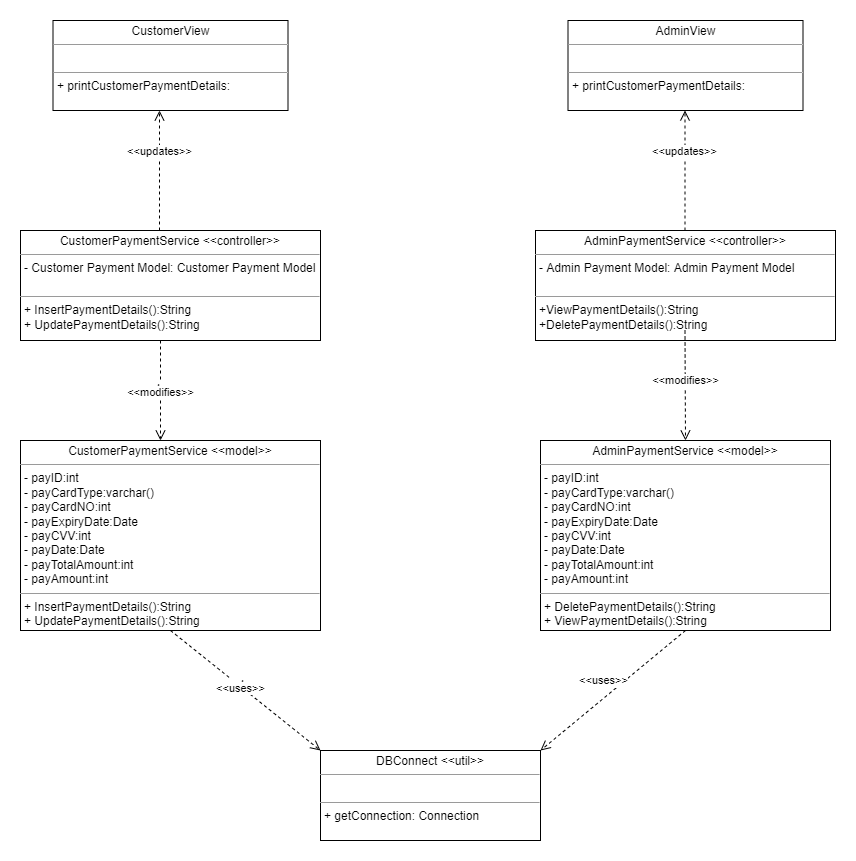

The diagram above was exported from draw.io. Its source (the exported page's mxGraphModel, read from the mxfile embedded in the PNG):
<mxGraphModel dx="1038" dy="1679" grid="1" gridSize="10" guides="1" tooltips="1" connect="1" arrows="1" fold="1" page="1" pageScale="1" pageWidth="850" pageHeight="1100" math="0" shadow="0">
  <root>
    <mxCell id="0" />
    <mxCell id="1" parent="0" />
    <mxCell id="_Wt6CzVcusXzvrGaifbf-3" value="&lt;p style=&quot;margin: 0px ; margin-top: 4px ; text-align: center&quot;&gt;CustomerPaymentService &amp;lt;&amp;lt;controller&amp;gt;&amp;gt;&lt;/p&gt;&lt;hr size=&quot;1&quot;&gt;&lt;p style=&quot;margin: 0px 0px 0px 4px&quot;&gt;- Customer Payment Model: Customer Payment Model&lt;/p&gt;&lt;p style=&quot;margin: 0px 0px 0px 4px&quot;&gt;&lt;br&gt;&lt;/p&gt;&lt;hr size=&quot;1&quot;&gt;&lt;p style=&quot;margin: 0px 0px 0px 4px&quot;&gt;+ InsertPaymentDetails():String&lt;/p&gt;&lt;p style=&quot;margin: 0px 0px 0px 4px&quot;&gt;+ UpdatePaymentDetails():String&lt;/p&gt;" style="verticalAlign=top;align=left;overflow=fill;fontSize=12;fontFamily=Helvetica;html=1;" parent="1" vertex="1">
      <mxGeometry x="80" y="160" width="300" height="110" as="geometry" />
    </mxCell>
    <mxCell id="_Wt6CzVcusXzvrGaifbf-4" value="&lt;p style=&quot;margin: 0px ; margin-top: 4px ; text-align: center&quot;&gt;AdminPaymentService &amp;lt;&amp;lt;controller&amp;gt;&amp;gt;&lt;/p&gt;&lt;hr size=&quot;1&quot;&gt;&lt;p style=&quot;margin: 0px 0px 0px 4px&quot;&gt;- Admin Payment Model: Admin Payment Model&lt;/p&gt;&lt;p style=&quot;margin: 0px 0px 0px 4px&quot;&gt;&lt;br&gt;&lt;/p&gt;&lt;hr size=&quot;1&quot;&gt;&lt;p style=&quot;margin: 0px 0px 0px 4px&quot;&gt;+ViewPaymentDetails():String&lt;/p&gt;&lt;p style=&quot;margin: 0px 0px 0px 4px&quot;&gt;+DeletePaymentDetails():String&lt;/p&gt;&lt;p style=&quot;margin: 0px 0px 0px 4px&quot;&gt;&lt;br&gt;&lt;/p&gt;" style="verticalAlign=top;align=left;overflow=fill;fontSize=12;fontFamily=Helvetica;html=1;" parent="1" vertex="1">
      <mxGeometry x="595" y="160" width="300" height="110" as="geometry" />
    </mxCell>
    <mxCell id="_Wt6CzVcusXzvrGaifbf-5" value="&lt;p style=&quot;margin: 0px ; margin-top: 4px ; text-align: center&quot;&gt;CustomerPaymentService &amp;lt;&amp;lt;model&amp;gt;&amp;gt;&lt;br&gt;&lt;/p&gt;&lt;hr size=&quot;1&quot;&gt;&lt;p style=&quot;margin: 0px 0px 0px 4px&quot;&gt;- payID:int&lt;/p&gt;&lt;p style=&quot;margin: 0px 0px 0px 4px&quot;&gt;- payCardType:varchar()&lt;/p&gt;&lt;p style=&quot;margin: 0px 0px 0px 4px&quot;&gt;- payCardNO:int&lt;/p&gt;&lt;p style=&quot;margin: 0px 0px 0px 4px&quot;&gt;- payExpiryDate:Date&lt;/p&gt;&lt;p style=&quot;margin: 0px 0px 0px 4px&quot;&gt;- payCVV:int&lt;/p&gt;&lt;p style=&quot;margin: 0px 0px 0px 4px&quot;&gt;- payDate:Date&lt;/p&gt;&lt;p style=&quot;margin: 0px 0px 0px 4px&quot;&gt;- payTotalAmount:int&lt;/p&gt;&lt;p style=&quot;margin: 0px 0px 0px 4px&quot;&gt;- payAmount:int&lt;/p&gt;&lt;hr size=&quot;1&quot;&gt;&lt;p style=&quot;margin: 0px 0px 0px 4px&quot;&gt;+ InsertPaymentDetails():String&lt;/p&gt;&lt;p style=&quot;margin: 0px 0px 0px 4px&quot;&gt;+ UpdatePaymentDetails():String&lt;/p&gt;" style="verticalAlign=top;align=left;overflow=fill;fontSize=12;fontFamily=Helvetica;html=1;" parent="1" vertex="1">
      <mxGeometry x="80" y="370" width="300" height="190" as="geometry" />
    </mxCell>
    <mxCell id="_Wt6CzVcusXzvrGaifbf-6" value="&lt;p style=&quot;margin: 0px ; margin-top: 4px ; text-align: center&quot;&gt;AdminPaymentService &amp;lt;&amp;lt;model&amp;gt;&amp;gt;&lt;br&gt;&lt;/p&gt;&lt;hr size=&quot;1&quot;&gt;&lt;p style=&quot;margin: 0px 0px 0px 4px&quot;&gt;- payID:int&lt;/p&gt;&lt;p style=&quot;margin: 0px 0px 0px 4px&quot;&gt;- payCardType:varchar()&lt;/p&gt;&lt;p style=&quot;margin: 0px 0px 0px 4px&quot;&gt;- payCardNO:int&lt;/p&gt;&lt;p style=&quot;margin: 0px 0px 0px 4px&quot;&gt;- payExpiryDate:Date&lt;/p&gt;&lt;p style=&quot;margin: 0px 0px 0px 4px&quot;&gt;- payCVV:int&lt;/p&gt;&lt;p style=&quot;margin: 0px 0px 0px 4px&quot;&gt;- payDate:Date&lt;/p&gt;&lt;p style=&quot;margin: 0px 0px 0px 4px&quot;&gt;- payTotalAmount:int&lt;/p&gt;&lt;p style=&quot;margin: 0px 0px 0px 4px&quot;&gt;- payAmount:int&lt;/p&gt;&lt;hr size=&quot;1&quot;&gt;&lt;p style=&quot;margin: 0px 0px 0px 4px&quot;&gt;+ DeletePaymentDetails():String&lt;/p&gt;&lt;p style=&quot;margin: 0px 0px 0px 4px&quot;&gt;+ ViewPaymentDetails():String&lt;/p&gt;&lt;p style=&quot;margin: 0px 0px 0px 4px&quot;&gt;&lt;br&gt;&lt;/p&gt;&lt;p style=&quot;margin: 0px 0px 0px 4px&quot;&gt;&lt;br&gt;&lt;/p&gt;" style="verticalAlign=top;align=left;overflow=fill;fontSize=12;fontFamily=Helvetica;html=1;" parent="1" vertex="1">
      <mxGeometry x="600" y="370" width="290" height="190" as="geometry" />
    </mxCell>
    <mxCell id="_Wt6CzVcusXzvrGaifbf-8" value="&lt;p style=&quot;margin: 0px ; margin-top: 4px ; text-align: center&quot;&gt;CustomerView&lt;/p&gt;&lt;hr size=&quot;1&quot;&gt;&lt;p style=&quot;margin: 0px ; margin-left: 4px&quot;&gt;&lt;br&gt;&lt;/p&gt;&lt;hr size=&quot;1&quot;&gt;&lt;p style=&quot;margin: 0px ; margin-left: 4px&quot;&gt;+ printCustomerPaymentDetails:&lt;/p&gt;" style="verticalAlign=top;align=left;overflow=fill;fontSize=12;fontFamily=Helvetica;html=1;" parent="1" vertex="1">
      <mxGeometry x="112.5" y="-50" width="235" height="90" as="geometry" />
    </mxCell>
    <mxCell id="_Wt6CzVcusXzvrGaifbf-9" value="&lt;p style=&quot;margin: 0px ; margin-top: 4px ; text-align: center&quot;&gt;AdminView&lt;/p&gt;&lt;hr size=&quot;1&quot;&gt;&lt;p style=&quot;margin: 0px ; margin-left: 4px&quot;&gt;&lt;br&gt;&lt;/p&gt;&lt;hr size=&quot;1&quot;&gt;&lt;p style=&quot;margin: 0px ; margin-left: 4px&quot;&gt;+ printCustomerPaymentDetails:&lt;/p&gt;" style="verticalAlign=top;align=left;overflow=fill;fontSize=12;fontFamily=Helvetica;html=1;" parent="1" vertex="1">
      <mxGeometry x="627.5" y="-50" width="235" height="90" as="geometry" />
    </mxCell>
    <mxCell id="_Wt6CzVcusXzvrGaifbf-10" value="&lt;p style=&quot;margin: 0px ; margin-top: 4px ; text-align: center&quot;&gt;DBConnect &amp;lt;&amp;lt;util&amp;gt;&amp;gt;&lt;/p&gt;&lt;hr size=&quot;1&quot;&gt;&lt;p style=&quot;margin: 0px ; margin-left: 4px&quot;&gt;&lt;br&gt;&lt;/p&gt;&lt;hr size=&quot;1&quot;&gt;&lt;p style=&quot;margin: 0px ; margin-left: 4px&quot;&gt;+ getConnection: Connection&lt;/p&gt;" style="verticalAlign=top;align=left;overflow=fill;fontSize=12;fontFamily=Helvetica;html=1;" parent="1" vertex="1">
      <mxGeometry x="380" y="680" width="220" height="90" as="geometry" />
    </mxCell>
    <object label="return" id="_Wt6CzVcusXzvrGaifbf-11">
      <mxCell style="html=1;verticalAlign=bottom;endArrow=open;dashed=1;endSize=8;rounded=0;exitX=0.5;exitY=1;exitDx=0;exitDy=0;entryX=1;entryY=0;entryDx=0;entryDy=0;" parent="1" source="_Wt6CzVcusXzvrGaifbf-6" target="_Wt6CzVcusXzvrGaifbf-10" edge="1">
        <mxGeometry x="0.0198" y="-2" relative="1" as="geometry">
          <mxPoint x="460" y="630" as="sourcePoint" />
          <mxPoint x="380" y="630" as="targetPoint" />
          <Array as="points" />
          <mxPoint as="offset" />
        </mxGeometry>
      </mxCell>
    </object>
    <mxCell id="_Wt6CzVcusXzvrGaifbf-12" value="&amp;lt;&amp;lt;uses&amp;gt;&amp;gt;" style="edgeLabel;html=1;align=center;verticalAlign=middle;resizable=0;points=[];" parent="_Wt6CzVcusXzvrGaifbf-11" vertex="1" connectable="0">
      <mxGeometry x="0.7418" relative="1" as="geometry">
        <mxPoint x="44" y="-55" as="offset" />
      </mxGeometry>
    </mxCell>
    <object label="return" id="_Wt6CzVcusXzvrGaifbf-13">
      <mxCell style="html=1;verticalAlign=bottom;endArrow=open;dashed=1;endSize=8;rounded=0;exitX=0.5;exitY=1;exitDx=0;exitDy=0;entryX=0;entryY=0;entryDx=0;entryDy=0;" parent="1" source="_Wt6CzVcusXzvrGaifbf-5" target="_Wt6CzVcusXzvrGaifbf-10" edge="1">
        <mxGeometry x="0.0198" y="-2" relative="1" as="geometry">
          <mxPoint x="305.28" y="620.0000000000001" as="sourcePoint" />
          <mxPoint x="180" y="739.43" as="targetPoint" />
          <Array as="points" />
          <mxPoint as="offset" />
        </mxGeometry>
      </mxCell>
    </object>
    <mxCell id="_Wt6CzVcusXzvrGaifbf-14" value="&amp;lt;&amp;lt;uses&amp;gt;&amp;gt;" style="edgeLabel;html=1;align=center;verticalAlign=middle;resizable=0;points=[];" parent="_Wt6CzVcusXzvrGaifbf-13" vertex="1" connectable="0">
      <mxGeometry x="0.7418" relative="1" as="geometry">
        <mxPoint x="-61" y="-47" as="offset" />
      </mxGeometry>
    </mxCell>
    <object label="return" id="_Wt6CzVcusXzvrGaifbf-15">
      <mxCell style="html=1;verticalAlign=bottom;endArrow=open;dashed=1;endSize=8;rounded=0;" parent="1" edge="1">
        <mxGeometry x="0.149" y="1" relative="1" as="geometry">
          <mxPoint x="220" y="270" as="sourcePoint" />
          <mxPoint x="220" y="370" as="targetPoint" />
          <Array as="points" />
          <mxPoint as="offset" />
        </mxGeometry>
      </mxCell>
    </object>
    <mxCell id="_Wt6CzVcusXzvrGaifbf-16" value="&amp;lt;&amp;lt;modifies&amp;gt;&amp;gt;" style="edgeLabel;html=1;align=center;verticalAlign=middle;resizable=0;points=[];" parent="_Wt6CzVcusXzvrGaifbf-15" vertex="1" connectable="0">
      <mxGeometry x="0.7418" relative="1" as="geometry">
        <mxPoint x="-1" y="-36" as="offset" />
      </mxGeometry>
    </mxCell>
    <object label="return" id="_Wt6CzVcusXzvrGaifbf-17">
      <mxCell style="html=1;verticalAlign=bottom;endArrow=open;dashed=1;endSize=8;rounded=0;exitX=0.5;exitY=1;exitDx=0;exitDy=0;entryX=0.5;entryY=0;entryDx=0;entryDy=0;" parent="1" target="_Wt6CzVcusXzvrGaifbf-6" edge="1">
        <mxGeometry x="0.0905" y="-5" relative="1" as="geometry">
          <mxPoint x="744.5" y="260" as="sourcePoint" />
          <mxPoint x="744.5" y="350" as="targetPoint" />
          <Array as="points" />
          <mxPoint as="offset" />
        </mxGeometry>
      </mxCell>
    </object>
    <mxCell id="_Wt6CzVcusXzvrGaifbf-18" value="&amp;lt;&amp;lt;modifies&amp;gt;&amp;gt;" style="edgeLabel;html=1;align=center;verticalAlign=middle;resizable=0;points=[];" parent="_Wt6CzVcusXzvrGaifbf-17" vertex="1" connectable="0">
      <mxGeometry x="0.7418" relative="1" as="geometry">
        <mxPoint y="-46" as="offset" />
      </mxGeometry>
    </mxCell>
    <object label="return" id="_Wt6CzVcusXzvrGaifbf-21">
      <mxCell style="html=1;verticalAlign=bottom;endArrow=open;dashed=1;endSize=8;rounded=0;" parent="1" edge="1">
        <mxGeometry x="0.149" y="1" relative="1" as="geometry">
          <mxPoint x="219" y="160" as="sourcePoint" />
          <mxPoint x="219" y="40" as="targetPoint" />
          <Array as="points" />
          <mxPoint as="offset" />
        </mxGeometry>
      </mxCell>
    </object>
    <mxCell id="_Wt6CzVcusXzvrGaifbf-22" value="&amp;lt;&amp;lt;updates&amp;gt;&amp;gt;" style="edgeLabel;html=1;align=center;verticalAlign=middle;resizable=0;points=[];" parent="_Wt6CzVcusXzvrGaifbf-21" vertex="1" connectable="0">
      <mxGeometry x="0.7418" relative="1" as="geometry">
        <mxPoint x="-1" y="25" as="offset" />
      </mxGeometry>
    </mxCell>
    <object label="return" id="_Wt6CzVcusXzvrGaifbf-23">
      <mxCell style="html=1;verticalAlign=bottom;endArrow=open;dashed=1;endSize=8;rounded=0;" parent="1" edge="1">
        <mxGeometry x="0.149" y="1" relative="1" as="geometry">
          <mxPoint x="744.5" y="160" as="sourcePoint" />
          <mxPoint x="744.5" y="40" as="targetPoint" />
          <Array as="points" />
          <mxPoint as="offset" />
        </mxGeometry>
      </mxCell>
    </object>
    <mxCell id="_Wt6CzVcusXzvrGaifbf-24" value="&amp;lt;&amp;lt;updates&amp;gt;&amp;gt;" style="edgeLabel;html=1;align=center;verticalAlign=middle;resizable=0;points=[];" parent="_Wt6CzVcusXzvrGaifbf-23" vertex="1" connectable="0">
      <mxGeometry x="0.7418" relative="1" as="geometry">
        <mxPoint x="-1" y="25" as="offset" />
      </mxGeometry>
    </mxCell>
  </root>
</mxGraphModel>